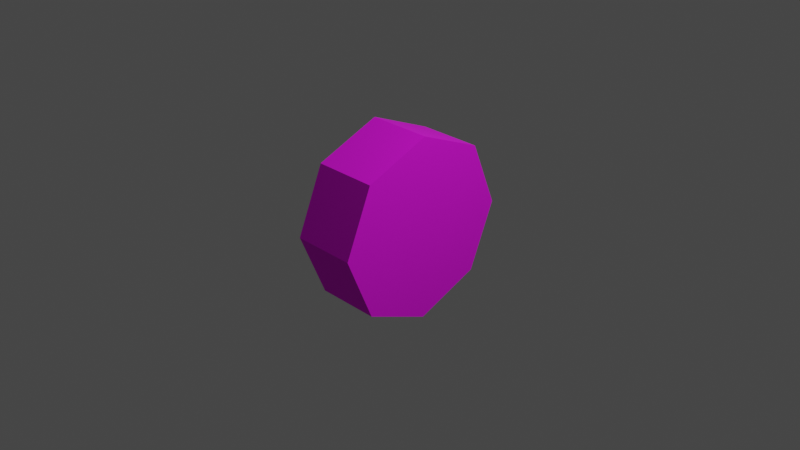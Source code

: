 # Source: vehicles_wheel.blend  (saved by Blender 2.92.15; exported with 4.5.12 LTS)
import bpy
from mathutils import Matrix  # noqa: F401  (used for matrix-valued properties, if any)

bpy.ops.wm.read_factory_settings(use_empty=True)
scene = bpy.context.scene
scene.name = 'Scene'

# ---- collections
col_collection = bpy.data.collections.new('Collection'); scene.collection.children.link(col_collection)

# ---- images (referenced by path relative to the original .blend; pixels are not part of the script)
import os
ASSET_DIR = os.environ.get("B2B_ASSET_DIR", "")  # directory of the original .blend (textures are referenced by path, not embedded)
HERE = os.path.dirname(os.path.abspath(__file__))  # packed textures are extracted next to this script under _unpacked/

def load_image(name, relpath, width, height, colorspace="sRGB"):
    """Load a texture the original file referenced (path relative to the .blend, or extracted next to this script)."""
    p = next((c for c in (os.path.join(HERE, relpath), os.path.join(ASSET_DIR, relpath)) if relpath and os.path.exists(c)), "")
    if p:
        img = bpy.data.images.load(p, check_existing=True)
        img.name = name
    else:  # same state as the original file: an image datablock whose file is absent (Cycles renders it pink)
        img = bpy.data.images.new(name, width, height)
        img.source = "FILE"
        img.filepath = "//" + (relpath or name)
    img.colorspace_settings.name = colorspace
    return img
img_untitled2_png = load_image('Untitled2.png', 'Untitled2.png', 1024, 1024, 'sRGB')

# ---- materials (node trees are filled in below, after node groups)
mat_material_001 = bpy.data.materials.new('Material.001')
mat_material_001.use_transparent_shadow = False

# ---- material node trees
mat_material_001.use_nodes = True; mat_material_001.node_tree.nodes.clear()
_N = mat_material_001.node_tree.nodes; _L = mat_material_001.node_tree.links
n0 = _N.new('ShaderNodeBsdfPrincipled'); n0.name = 'Principled BSDF'; n0.location = (10, 300)
n0.distribution = 'GGX'
n0.subsurface_method = 'BURLEY'
n0.inputs[2].default_value = 1.0
n0.inputs[3].default_value = 1.45
n0.inputs[27].default_value = (0.0, 0.0, 0.0, 1.0)
n0.inputs[28].default_value = 1.0
n1 = _N.new('ShaderNodeOutputMaterial'); n1.name = 'Material Output'; n1.location = (300, 300)
n2 = _N.new('ShaderNodeTexImage'); n2.name = 'Image Texture'; n2.location = (-316, 220)
n2.image = img_untitled2_png
n2.interpolation = 'Closest'
_L.new(n0.outputs[0], n1.inputs[0])
_L.new(n2.outputs[0], n0.inputs[0])
n1.is_active_output = True

# ---- world
world_world = bpy.data.worlds.new('World'); scene.world = world_world
world_world.use_nodes = True; world_world.node_tree.nodes.clear()
_N = world_world.node_tree.nodes; _L = world_world.node_tree.links
n0 = _N.new('ShaderNodeOutputWorld'); n0.name = 'World Output'; n0.location = (300, 300)
n1 = _N.new('ShaderNodeBackground'); n1.name = 'Background'; n1.location = (10, 300)
n1.inputs[0].default_value = (0.05088, 0.05088, 0.05088, 1.0)
_L.new(n1.outputs[0], n0.inputs[0])
n0.is_active_output = True
world_world.color = (0.05088, 0.05088, 0.05088)
world_world.use_sun_shadow = False
world_world.sun_shadow_jitter_overblur = 0.0

# ---- cameras
cam_camera = bpy.data.cameras.new('Camera')
cam_camera.clip_end = 100.0
cam_camera.ortho_scale = 7.314

# ---- lights
light_light = bpy.data.lights.new('Light', 'POINT')
light_light.transmission_factor = 0.0
light_light.energy = 1000.0
light_light.shadow_soft_size = 0.1
light_light.shadow_maximum_resolution = 0.006
light_light.use_absolute_resolution = True

# ---- meshes
me_cylinder = bpy.data.meshes.new('Cylinder')
me_cylinder.from_pydata([(-0.3569, 0.5016, -8.14e-08), (0.3569, 0.5016, 9.566e-08), (-0.3569, 0.3547, -0.3547), (0.3569, 0.3547, -0.3547), (-0.3569, -1.007e-07, -0.5016), (0.3569, 1.645e-07, -0.5016), (-0.3569, -0.3547, -0.3547), (0.3569, -0.3547, -0.3547), (-0.3569, -0.5016, -1.461e-07), (0.3569, -0.5016, 3.1e-08), (-0.3569, -0.3547, 0.3547), (0.3569, -0.3547, 0.3547), (-0.3569, -1.957e-07, 0.5016), (0.3569, 7.787e-08, 0.5016), (-0.3569, 0.3547, 0.3547), (0.3569, 0.3547, 0.3547), (-0.3569, 1.0, 0.0), (-0.3569, 0.7071, -0.7071), (0.3569, 0.7071, -0.7071), (0.3569, 1.0, 1.788e-07), (-0.3569, -4.371e-08, -1.0), (0.3569, 2.25e-07, -1.0), (-0.3569, -0.7071, -0.7071), (0.3569, -0.7071, -0.7071), (-0.3569, -1.0, -1.788e-07), (0.3569, -1.0, 0.0), (-0.3569, -0.7071, 0.7071), (0.3569, -0.7071, 0.7071), (-0.3569, -2.568e-07, 1.0), (0.3569, 1.192e-08, 1.0), (-0.3569, 0.7071, 0.7071), (0.3569, 0.7071, 0.7071), (0.3569, 1.127e-07, 2.426e-08), (-0.3569, -1.407e-07, -1.456e-07)], [], [(16, 19, 18, 17), (17, 18, 21, 20), (20, 21, 23, 22), (22, 23, 25, 24), (24, 25, 27, 26), (26, 27, 29, 28), (0, 2, 33), (28, 29, 31, 30), (30, 31, 19, 16), (2, 0, 16, 17), (1, 3, 18, 19), (4, 2, 17, 20), (3, 5, 21, 18), (6, 4, 20, 22), (5, 7, 23, 21), (8, 6, 22, 24), (7, 9, 25, 23), (10, 8, 24, 26), (9, 11, 27, 25), (12, 10, 26, 28), (11, 13, 29, 27), (14, 12, 28, 30), (13, 15, 31, 29), (0, 14, 30, 16), (15, 1, 19, 31), (3, 1, 32), (1, 15, 32), (15, 13, 32), (13, 11, 32), (11, 9, 32), (9, 7, 32), (7, 5, 32), (5, 3, 32), (2, 4, 33), (4, 6, 33), (6, 8, 33), (8, 10, 33), (10, 12, 33), (12, 14, 33), (14, 0, 33)])
_uv = me_cylinder.uv_layers.new(name='UVMap')
_uv.uv.foreach_set('vector', [0.25, 1.0, 0.25, 0.5, 0.75, 0.5, 0.75, 1.0, 0.25, 1.0, 0.25, 0.5, 0.75, 0.5, 0.75, 1.0, 0.25, 1.0, 0.25, 0.5, 0.75, 0.5, 0.75, 1.0, 0.25, 1.0, 0.25, 0.5, 0.75, 0.5, 0.75, 1.0, 0.25, 1.0, 0.25, 0.5, 0.75, 0.5, 0.75, 1.0, 0.25, 1.0, 0.25, 0.5, 0.75, 0.5, 0.75, 1.0, 0.5, 0.4375, 0.625, 0.375, 0.5, 0.25, 0.25, 1.0, 0.25, 0.5, 0.75, 0.5, 0.75, 1.0, 0.25, 1.0, 0.25, 0.5, 0.75, 0.5, 0.75, 1.0, 0.4375, 0.75, 0.5625, 0.75, 0.5625, 0.875, 0.4375, 0.875, 0.4375, 0.75, 0.5625, 0.75, 0.5625, 0.875, 0.4375, 0.875, 0.4375, 0.75, 0.5625, 0.75, 0.5625, 0.875, 0.4375, 0.875, 0.4375, 0.75, 0.5625, 0.75, 0.5625, 0.875, 0.4375, 0.875, 0.4375, 0.75, 0.5625, 0.75, 0.5625, 0.875, 0.4375, 0.875, 0.4375, 0.75, 0.5625, 0.75, 0.5625, 0.875, 0.4375, 0.875, 0.4375, 0.75, 0.5625, 0.75, 0.5625, 0.875, 0.4375, 0.875, 0.4375, 0.75, 0.5625, 0.75, 0.5625, 0.875, 0.4375, 0.875, 0.4375, 0.75, 0.5625, 0.75, 0.5625, 0.875, 0.4375, 0.875, 0.4375, 0.75, 0.5625, 0.75, 0.5625, 0.875, 0.4375, 0.875, 0.4375, 0.75, 0.5625, 0.75, 0.5625, 0.875, 0.4375, 0.875, 0.4375, 0.75, 0.5625, 0.75, 0.5625, 0.875, 0.4375, 0.875, 0.4375, 0.75, 0.5625, 0.75, 0.5625, 0.875, 0.4375, 0.875, 0.4375, 0.75, 0.5625, 0.75, 0.5625, 0.875, 0.4375, 0.875, 0.4375, 0.75, 0.5625, 0.75, 0.5625, 0.875, 0.4375, 0.875, 0.4375, 0.75, 0.5625, 0.75, 0.5625, 0.875, 0.4375, 0.875, 0.375, 0.125, 0.3125, 0.25, 0.5, 0.25, 0.3125, 0.25, 0.375, 0.375, 0.5, 0.25, 0.375, 0.375, 0.5, 0.4375, 0.5, 0.25, 0.5, 0.4375, 0.625, 0.375, 0.5, 0.25, 0.625, 0.375, 0.6875, 0.25, 0.5, 0.25, 0.6875, 0.25, 0.625, 0.125, 0.5, 0.25, 0.625, 0.125, 0.5, 0.0625, 0.5, 0.25, 0.5, 0.0625, 0.375, 0.125, 0.5, 0.25, 0.625, 0.375, 0.6875, 0.25, 0.5, 0.25, 0.6875, 0.25, 0.625, 0.125, 0.5, 0.25, 0.625, 0.125, 0.5, 0.0625, 0.5, 0.25, 0.5, 0.0625, 0.375, 0.125, 0.5, 0.25, 0.375, 0.125, 0.3125, 0.25, 0.5, 0.25, 0.3125, 0.25, 0.375, 0.375, 0.5, 0.25, 0.375, 0.375, 0.5, 0.4375, 0.5, 0.25])
me_cylinder.materials.append(mat_material_001)
me_cylinder.use_remesh_fix_poles = True
me_cylinder.use_remesh_preserve_attributes = False
me_cylinder.use_mirror_vertex_groups = False
me_cylinder.update()
arm_armature = bpy.data.armatures.new('Armature')  # bones are not reproduced

# ---- objects
ob_light = bpy.data.objects.new('Light', light_light)
ob_camera = bpy.data.objects.new('Camera', cam_camera)
ob_cylinder = bpy.data.objects.new('Cylinder', me_cylinder)
ob_armature = bpy.data.objects.new('Armature', arm_armature)

# ---- transforms, parenting, visibility, modifiers, constraints
ob_light.location = (4.076, 1.005, 5.904)
ob_light.rotation_euler = (0.6503, 0.05522, 1.866)
ob_light.lock_rotations_4d = False
ob_light.empty_display_type = 'ARROWS'
ob_light.color = (0.0, 0.0, 0.0, 0.0)
ob_light.lineart.crease_threshold = 0.0
ob_camera.location = (7.359, -6.926, 4.958)
ob_camera.rotation_euler = (1.109, 0.0, 0.8149)
ob_camera.lock_rotations_4d = False
ob_camera.empty_display_type = 'ARROWS'
ob_camera.color = (0.0, 0.0, 0.0, 0.0)
ob_camera.display_type = 'WIRE'
ob_camera.lineart.crease_threshold = 0.0
ob_cylinder.parent = ob_armature
ob_cylinder.matrix_parent_inverse = Matrix(((1.947e-07, -0.0, -1.0, -0.0), (-1.344e-07, 1.0, -2.616e-14, -0.0), (1.0, 1.344e-07, 1.947e-07, -0.0), (-0.0, 0.0, -0.0, 1.0)))
ob_cylinder.location = (0.0, 0.0, 0.0)
ob_cylinder.rotation_euler = (-0.0002338, -3.479e-17, 2.742e-18)
ob_cylinder.lineart.crease_threshold = 0.0
_vg = ob_cylinder.vertex_groups.new(name='Bone')
_vg.add([0, 1, 2, 3, 4, 5, 6, 7, 8, 9, 10, 11, 12, 13, 14, 15, 16, 17, 18, 19, 20, 21, 22, 23, 24, 25, 26, 27, 28, 29, 30, 31, 32, 33], 1.0, 'REPLACE')
_m = ob_cylinder.modifiers.new('Armature', 'ARMATURE')
_m = ob_cylinder.modifiers.new('Armature.001', 'ARMATURE')
_m.object = ob_armature
ob_armature.location = (0.0, 0.0, 0.0)
ob_armature.rotation_euler = (-1.344e-07, 1.571, 0.0)
ob_armature.lineart.crease_threshold = 0.0

# ---- collection membership
col_collection.objects.link(ob_light)
col_collection.objects.link(ob_camera)
col_collection.objects.link(ob_cylinder)
col_collection.objects.link(ob_armature)

# ---- scene / render settings (as saved in the file)
scene.camera = ob_camera
scene.frame_start = 0; scene.frame_end = 40; scene.frame_set(1)
scene.render.engine = 'BLENDER_EEVEE_NEXT'
scene.cycles.use_denoising = False
scene.cycles.samples = 128
scene.cycles.sampling_pattern = 'TABULATED_SOBOL'
scene.cycles.use_adaptive_sampling = False
scene.cycles.use_light_tree = False
scene.view_settings.view_transform = 'Filmic'
bpy.context.view_layer.update()

